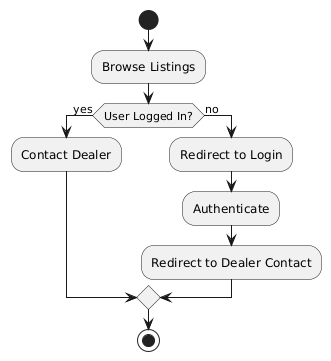

The diagram above was rendered by PlantUML. Its source (embedded in the PNG):
@startuml
start
:Browse Listings;
if (User Logged In?) then (yes)
  :Contact Dealer;
else (no)
  :Redirect to Login;
  :Authenticate;
  :Redirect to Dealer Contact;
endif
stop
@enduml